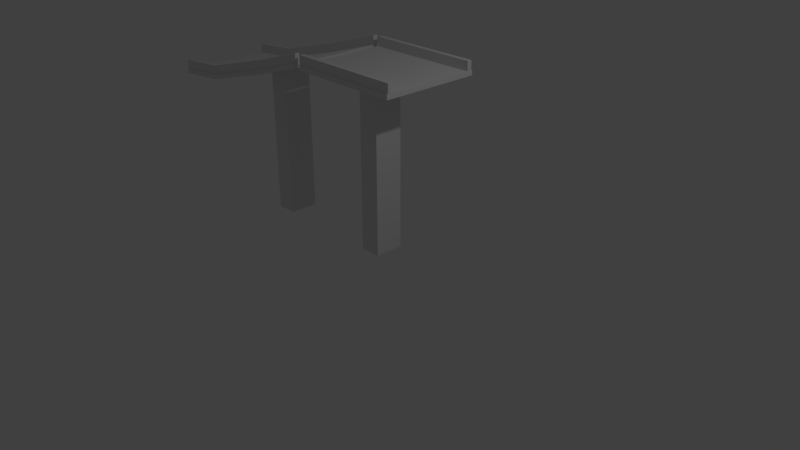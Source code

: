 # Source: bridge.blend  (saved by Blender 2.78.0; exported with 4.5.12 LTS)
import bpy
from mathutils import Matrix  # noqa: F401  (used for matrix-valued properties, if any)

bpy.ops.wm.read_factory_settings(use_empty=True)
scene = bpy.context.scene
scene.name = 'Scene'

# ---- collections
col_collection_1 = bpy.data.collections.new('Collection 1'); scene.collection.children.link(col_collection_1)

# ---- materials (node trees are filled in below, after node groups)
mat_highway07___default = bpy.data.materials.new('_highway07___Default')
mat_highway07___default.alpha_threshold = 0.0
mat_highway07___default.use_transparent_shadow = False
mat_highway07___default.roughness = 0.5
mat_highway_highwayinitialshadinggroup = bpy.data.materials.new('_highway_highwayinitialShadingGroup')
mat_highway_highwayinitialshadinggroup.alpha_threshold = 0.0
mat_highway_highwayinitialshadinggroup.use_transparent_shadow = False
mat_highway_highwayinitialshadinggroup.roughness = 0.5

# ---- material node trees

# ---- world
world_world = bpy.data.worlds.new('World'); scene.world = world_world
world_world.color = (0.05088, 0.05088, 0.05088)
world_world.use_sun_shadow = False
world_world.sun_shadow_jitter_overblur = 0.0
world_world.cycles.sampling_method = 'MANUAL'

# ---- cameras
cam_camera = bpy.data.cameras.new('Camera')
cam_camera.clip_end = 100.0
cam_camera.lens = 35.0
cam_camera.sensor_width = 32.0
cam_camera.sensor_height = 18.0
cam_camera.ortho_scale = 7.314
cam_camera.dof.focus_distance = 0.0
cam_camera.dof.aperture_fstop = 128.0

# ---- lights
light_lamp = bpy.data.lights.new('Lamp', 'POINT')
light_lamp.transmission_factor = 0.0
light_lamp.cutoff_distance = 30.0
light_lamp.energy = 100.0
light_lamp.shadow_buffer_clip_start = 1.001
light_lamp.shadow_soft_size = 0.1
light_lamp.shadow_maximum_resolution = 0.006
light_lamp.use_absolute_resolution = True

# ---- meshes
me_pcube010 = bpy.data.meshes.new('pCube010')
me_pcube010.from_pydata([(-29.9, -0.3484, -1.151), (-29.9, 36.47, -1.151), (-35.01, 35.12, -1.151), (-35.01, -0.3484, -1.151), (-29.9, 36.47, -8.16), (-35.01, 35.12, -8.16), (-29.9, -0.3484, -8.16), (-35.01, -0.3484, -8.16)], [], [(0, 1, 2, 3), (4, 5, 2, 1), (4, 6, 7, 5), (0, 3, 7, 6), (4, 1, 0, 6), (3, 2, 5, 7)])
_uv = me_pcube010.uv_layers.new(name='UVMap')
_uv.uv.foreach_set('vector', [0.01, 0.4042, 0.99, 0.4042, 0.99, 0.5251, 0.01, 0.5251, 0.176, 0.8602, 0.176, 0.9811, 0.01, 0.9811, 0.01, 0.8602, 0.99, 0.6771, 0.01, 0.6771, 0.01, 0.5562, 0.99, 0.5562, 0.176, 0.7082, 0.176, 0.8291, 0.01, 0.8291, 0.01, 0.7082, 0.99, 0.2071, 0.99, 0.3731, 0.01, 0.3731, 0.01, 0.2071, 0.01, 0.01, 0.99, 0.01, 0.99, 0.176, 0.01, 0.176])
me_pcube010.materials.append(mat_highway07___default)
me_pcube010.use_remesh_preserve_volume = False
me_pcube010.use_remesh_preserve_attributes = False
me_pcube010.use_mirror_vertex_groups = False
me_pcube010.update()
me_pcube010.normals_split_custom_set([tuple(v) for v in zip(*[iter([-2.067e-08, 0.0, 1.0, -2.067e-08, 0.0, 1.0, -2.067e-08, 0.0, 1.0, -2.067e-08, 0.0, 1.0, 1.995e-05, 1.0, 1.225e-05, 1.992e-05, 1.0, -1.121e-08, 1.992e-05, 1.0, 0.0, 1.995e-05, 1.0, -1.231e-05, 0.0, 0.0, -1.0, 0.0, 0.0, -1.0, 0.0, 0.0, -1.0, 0.0, 0.0, -1.0, 0.0, -1.0, 0.0, 0.0, -1.0, 0.0, 0.0, -1.0, 0.0, 0.0, -1.0, 0.0, 1.0, 0.0, 0.0, 1.0, 0.0, 0.0, 1.0, 0.0, 0.0, 1.0, 0.0, 0.0, -1.0, 0.0, 0.0, -1.0, 0.0, 0.0, -1.0, 0.0, 0.0, -1.0, 0.0, 0.0])] * 3)])
me_pcube4 = bpy.data.meshes.new('pCube4')
me_pcube4.from_pydata([(0.6525, 40.58, -1.564), (0.6525, 40.57, -1.564), (0.6625, 40.57, -1.564), (0.6625, 40.58, -1.564), (0.6525, 40.58, -1.574), (0.6625, 40.58, -1.574), (0.6525, 40.57, -1.574), (0.6625, 40.57, -1.574)], [], [(0, 1, 2, 3), (4, 0, 3, 5), (6, 4, 5, 7), (1, 6, 7, 2), (5, 3, 2, 7), (0, 4, 6, 1)])
_uv = me_pcube4.uv_layers.new(name='UVMap')
_uv.uv.foreach_set('vector', [0.375, 0.25, 0.375, 0.0, 0.625, 0.0, 0.625, 0.25, 0.375, 0.5, 0.375, 0.25, 0.625, 0.25, 0.625, 0.5, 0.375, 0.75, 0.375, 0.5, 0.625, 0.5, 0.625, 0.75, 0.375, 1.0, 0.375, 0.75, 0.625, 0.75, 0.625, 1.0, 0.875, 0.25, 0.625, 0.25, 0.625, 0.0, 0.875, 0.0, 0.375, 0.25, 0.125, 0.25, 0.125, 0.0, 0.375, 0.0])
me_pcube4.materials.append(mat_highway_highwayinitialshadinggroup)
me_pcube4.use_remesh_preserve_volume = False
me_pcube4.use_remesh_preserve_attributes = False
me_pcube4.use_mirror_vertex_groups = False
me_pcube4.update()
me_pcube4.normals_split_custom_set([tuple(v) for v in zip(*[iter([0.0, 0.0, 1.0, 0.0, 0.0, 1.0, 0.0, 0.0, 1.0, 0.0, 0.0, 1.0, 0.0, 1.0, 0.0, 0.0, 1.0, 0.0, 0.0, 1.0, 0.0, 0.0, 1.0, 0.0, 0.0, 0.0, -1.0, 0.0, 0.0, -1.0, 0.0, 0.0, -1.0, 0.0, 0.0, -1.0, 0.0, -1.0, 0.0, 0.0, -1.0, 0.0, 0.0, -1.0, 0.0, 0.0, -1.0, 0.0, 1.0, 0.0, 0.0, 1.0, 0.0, 0.0, 1.0, 0.0, 0.0, 1.0, 0.0, 0.0, -1.0, 0.0, 0.0, -1.0, 0.0, 0.0, -1.0, 0.0, 0.0, -1.0, 0.0, 0.0])] * 3)])
me_pcube006 = bpy.data.meshes.new('pCube006')
me_pcube006.from_pydata([(12.76, 40.57, 5.884), (12.76, 41.73, 5.884), (-14.77, 41.73, 5.884), (-14.77, 40.57, 5.884), (-14.77, 43.91, 4.49), (-14.77, 43.91, 5.623), (12.76, 43.91, 5.623), (12.76, 43.91, 4.49), (12.76, 40.57, -18.2), (-14.77, 40.57, -18.2), (-14.77, 41.73, -18.2), (12.76, 41.73, -18.2), (-14.77, 40.57, 2.793), (12.76, 40.57, 2.793), (-14.77, 41.73, 2.793), (12.76, 41.73, 2.793), (-14.77, 41.57, -6.194), (12.76, 41.57, -6.194), (12.76, 40.57, -6.194), (-14.77, 40.57, -6.194), (12.76, 43.91, -16.73), (12.76, 43.91, -17.89), (-14.77, 43.91, -17.89), (-14.77, 43.91, -16.73), (12.76, 40.57, -15.04), (12.76, 41.73, -15.04), (-14.77, 40.57, -15.04), (-14.77, 41.73, -15.04), (12.76, 41.73, 5.623), (-14.77, 41.73, 5.623), (-14.77, 41.73, 4.49), (12.76, 41.73, 4.49), (12.76, 41.73, -16.73), (-14.77, 41.73, -16.73), (-14.77, 41.73, -17.89), (12.76, 41.73, -17.89)], [], [(0, 1, 2, 3), (4, 5, 6, 7), (8, 9, 10, 11), (0, 3, 12, 13), (14, 12, 3, 2), (15, 1, 0, 13), (16, 14, 15, 17), (13, 18, 17, 15), (12, 19, 18, 13), (12, 14, 16, 19), (20, 21, 22, 23), (24, 8, 11, 25), (26, 9, 8, 24), (26, 27, 10, 9), (25, 17, 18, 24), (18, 19, 26, 24), (19, 16, 27, 26), (16, 17, 25, 27), (28, 29, 2, 1), (2, 29, 30, 14), (30, 31, 15, 14), (31, 28, 1, 15), (32, 33, 27, 25), (33, 34, 10, 27), (10, 34, 35, 11), (11, 35, 32, 25), (6, 5, 29, 28), (29, 5, 4, 30), (30, 4, 7, 31), (31, 7, 6, 28), (23, 33, 32, 20), (33, 23, 22, 34), (22, 21, 35, 34), (21, 20, 32, 35)])
me_pcube006.polygons.foreach_set('use_smooth', [0, 0, 0, 1, 1, 1, 1, 1, 1, 1, 0, 1, 1, 1, 1, 1, 1, 1, 1, 1, 1, 0, 1, 0, 0, 0, 0, 0, 0, 0, 0, 0, 0, 0])
_k = set([(0, 1), (0, 3), (0, 13), (1, 2), (1, 15), (1, 28), (2, 3), (2, 14), (3, 12), (8, 9), (8, 11), (8, 24), (9, 10), (9, 26), (10, 27), (11, 25), (12, 19), (13, 18), (14, 16), (15, 17), (15, 31), (16, 27), (17, 25), (18, 24), (19, 26), (25, 32), (27, 33), (28, 29), (29, 30), (30, 31), (32, 33)])
me_pcube006.attributes.new('sharp_edge', 'BOOLEAN', 'EDGE').data.foreach_set('value', [ (min(e.vertices), max(e.vertices)) in _k for e in me_pcube006.edges])
_uv = me_pcube006.uv_layers.new(name='UVMap')
_uv.uv.foreach_set('vector', [0.9777, 0.5548, 0.9777, 0.5305, 0.6442, 0.5305, 0.6442, 0.5548, 0.0115, 0.1144, 0.0115, 0.169, 0.775, 0.169, 0.775, 0.1144, 0.5838, 0.9847, 0.9173, 0.9847, 0.9173, 0.9604, 0.5838, 0.9604, 0.9522, 0.8674, 0.9522, 0.6283, 0.9056, 0.6283, 0.9056, 0.8674, 0.9283, 0.9265, 0.9123, 0.9449, 0.9613, 0.9875, 0.9773, 0.9692, 0.6451, 0.6778, 0.5961, 0.6352, 0.5801, 0.6535, 0.6292, 0.6962, 0.2874, 0.403, 0.0001, 0.4024, -0.0023, 0.9993, 0.2905, 0.9993, 0.6292, 0.6962, 0.7718, 0.8202, 0.7855, 0.8045, 0.6451, 0.6778, 0.9056, 0.6283, 0.7701, 0.6283, 0.7701, 0.8674, 0.9056, 0.8674, 0.9123, 0.9449, 0.9283, 0.9265, 0.7834, 0.805, 0.7696, 0.8208, 0.7725, 0.1128, 0.7725, 0.1687, 0.0089, 0.1687, 0.0089, 0.1128, 0.9122, 0.9423, 0.9624, 0.9859, 0.9783, 0.9676, 0.9281, 0.9239, 0.6368, 0.6283, 0.5891, 0.6283, 0.5891, 0.8674, 0.6368, 0.8674, 0.6293, 0.6988, 0.6453, 0.6804, 0.5951, 0.6368, 0.5791, 0.6551, 0.9281, 0.9239, 0.7855, 0.8045, 0.7718, 0.8202, 0.9122, 0.9423, 0.7701, 0.8674, 0.7701, 0.6283, 0.6368, 0.6283, 0.6368, 0.8674, 0.7696, 0.8208, 0.7834, 0.805, 0.6453, 0.6804, 0.6293, 0.6988, 0.2874, 0.403, 0.2905, 0.9993, 0.5724, 0.9993, 0.5757, 0.4026, 0.9354, 1.655, 0.6019, 1.655, 0.6019, 1.661, 0.9354, 1.661, 1.108, 1.455, 1.103, 1.455, 1.079, 1.455, 1.043, 1.455, 0.9936, 0.512, 0.9936, 0.0184, 0.7906, 0.0184, 0.7906, 0.512, 0.8686, 1.447, 0.8925, 1.447, 0.8979, 1.447, 0.8329, 1.447, 0.7876, 0.019, 0.7876, 0.5139, 0.9984, 0.5139, 0.9984, 0.019, 0.6329, 1.455, 0.6085, 1.455, 0.6019, 1.455, 0.6684, 1.455, 0.6623, 1.225, 0.6623, 1.232, 0.9958, 1.232, 0.9958, 1.225, 0.8314, 1.433, 0.838, 1.433, 0.8624, 1.433, 0.8979, 1.433, 0.9815, 0.586, 0.648, 0.586, 0.648, 0.632, 0.9815, 0.632, 0.9856, 0.9316, 0.9856, 0.8857, 0.9618, 0.8857, 0.9618, 0.9316, 0.9869, 0.6269, 0.9869, 0.581, 0.6534, 0.581, 0.6534, 0.6269, 0.7461, 0.9222, 0.7921, 0.9222, 0.7921, 0.8983, 0.7461, 0.8983, 0.6539, 0.5891, 0.6539, 0.635, 0.9874, 0.635, 0.9874, 0.5891, 0.6245, 0.9294, 0.6245, 0.8835, 0.6001, 0.8835, 0.6001, 0.9294, 0.9874, 0.5227, 0.6539, 0.5227, 0.6539, 0.5687, 0.9874, 0.5687, 0.9192, 0.9243, 0.9192, 0.8999, 0.8733, 0.8999, 0.8733, 0.9243])
me_pcube006.materials.append(mat_highway_highwayinitialshadinggroup)
me_pcube006.use_remesh_preserve_volume = False
me_pcube006.use_remesh_preserve_attributes = False
me_pcube006.use_mirror_vertex_groups = False
me_pcube006.update()
me_pcube006.normals_split_custom_set([tuple(v) for v in zip(*[iter([0.0, 0.0, 1.0, 0.0, 0.0, 1.0, 0.0, 0.0, 1.0, 0.0, 0.0, 1.0, 0.0, 1.0, 0.0, 0.0, 1.0, 0.0, 0.0, 1.0, 0.0, 0.0, 1.0, 0.0, 0.0, 0.0, -1.0, 0.0, 0.0, -1.0, 0.0, 0.0, -1.0, 0.0, 0.0, -1.0, 0.0, -1.0, 0.0, 0.0, -1.0, 0.0, 0.0, -1.0, 0.0, 0.0, -1.0, 0.0, -1.0, 0.0, 0.0, -1.0, 0.0, 0.0, -1.0, 0.0, 0.0, -1.0, 0.0, 0.0, 1.0, 0.0, 0.0, 1.0, 0.0, 0.0, 1.0, 0.0, 0.0, 1.0, 0.0, 0.0, 0.0, 1.0, 0.0001486, -5.387e-10, 0.9999, -0.0152, 0.0, 0.9999, -0.0152, 0.0, 1.0, 0.0001486, 1.0, 0.0, 0.0, 1.0, 0.0, 0.0, 1.0, 0.0, 0.0, 1.0, 0.0, 0.0, 0.0, -1.0, 0.0, 0.0, -1.0, 0.0, 0.0, -1.0, 0.0, 0.0, -1.0, 0.0, -1.0, 0.0, 0.0, -1.0, 0.0, 0.0, -1.0, 0.0, 0.0, -1.0, 0.0, 0.0, 0.0, 1.0, 0.0, 0.0, 1.0, 0.0, 0.0, 1.0, 0.0, 0.0, 1.0, 0.0, 1.0, 0.0, 0.0, 1.0, 0.0, 0.0, 1.0, 0.0, 0.0, 1.0, 0.0, 0.0, 0.0, -1.0, 0.0, 0.0, -1.0, 0.0, 0.0, -1.0, 0.0, 0.0, -1.0, 0.0, -1.0, 0.0, 0.0, -1.0, 0.0, 0.0, -1.0, 0.0, 0.0, -1.0, 0.0, 0.0, 1.0, 0.0, 0.0, 1.0, 0.0, 0.0, 1.0, 0.0, 0.0, 1.0, 0.0, 0.0, 0.0, -1.0, 0.0, 0.0, -1.0, 0.0, 0.0, -1.0, 0.0, 0.0, -1.0, 0.0, -1.0, 0.0, 0.0, -1.0, 0.0, 0.0, -1.0, 0.0, 0.0, -1.0, 0.0, 0.0, 0.0, 1.0, 0.0001486, 0.0, 1.0, 0.0001486, 5.427e-10, 0.9999, 0.0154, 0.0, 0.9999, 0.0154, 0.0, 1.0, 0.0, 0.0, 1.0, 1.213e-05, 0.0, 1.0, 0.0, 0.0, 1.0, 0.0, 0.0, 1.0, 0.0, 0.0, 1.0, 1.213e-05, 4.293e-05, 1.0, 1.222e-05, -5.387e-10, 0.9999, -0.0152, 4.293e-05, 1.0, 1.222e-05, 0.0, 1.0, 0.0, 0.0, 0.9999, -0.0152, -5.387e-10, 0.9999, -0.0152, 0.0, 1.0, 0.0, 0.0, 1.0, 0.0, 0.0, 1.0, 0.0, 0.0, 1.0, 0.0, 0.0, 1.0, 0.0, 0.0, 1.0, 0.0, 0.0, 0.9999, 0.0154, 5.427e-10, 0.9999, 0.0154, 0.0, 0.0, 0.0, 0.0, 0.0, 0.0, 0.0, 0.0, 0.0, 0.0, 0.0, 0.0, 0.0, 1.0, 0.0, 0.0, 1.0, 0.0, 0.0, 1.0, 0.0, 0.0, 1.0, 0.0, 0.0, 0.0, 0.0, 0.0, 0.0, 0.0, 0.0, 0.0, 0.0, 0.0, 0.0, 0.0, 0.0, 0.0, 1.0, 0.0, 0.0, 1.0, 0.0, 0.0, 1.0, 0.0, 0.0, 1.0, -1.0, 0.0, 0.0, -1.0, 0.0, 0.0, -1.0, 0.0, 0.0, -1.0, 0.0, 0.0, 0.0, 0.0, -1.0, 0.0, 0.0, -1.0, 0.0, 0.0, -1.0, 0.0, 0.0, -1.0, 1.0, 0.0, 0.0, 1.0, 0.0, 0.0, 1.0, 0.0, 0.0, 1.0, 0.0, 0.0, 0.0, 0.0, 1.0, 0.0, 0.0, 1.0, 0.0, 0.0, 1.0, 0.0, 0.0, 1.0, -1.0, 0.0, 0.0, -1.0, 0.0, 0.0, -1.0, 0.0, 0.0, -1.0, 0.0, 0.0, 0.0, 0.0, -1.0, 0.0, 0.0, -1.0, 0.0, 0.0, -1.0, 0.0, 0.0, -1.0, 1.0, 0.0, 0.0, 1.0, 0.0, 0.0, 1.0, 0.0, 0.0, 1.0, 0.0, 0.0])] * 3)])
me_pcube2 = bpy.data.meshes.new('pCube2')
me_pcube2.from_pydata([(4.704, 38.21, -9.381), (4.704, 38.2, -9.381), (4.714, 38.2, -9.381), (4.714, 38.21, -9.381), (4.704, 38.21, -9.391), (4.714, 38.21, -9.391), (4.704, 38.2, -9.391), (4.714, 38.2, -9.391)], [], [(0, 1, 2, 3), (4, 0, 3, 5), (6, 4, 5, 7), (1, 6, 7, 2), (5, 3, 2, 7), (0, 4, 6, 1)])
_uv = me_pcube2.uv_layers.new(name='UVMap')
_uv.uv.foreach_set('vector', [0.375, 0.25, 0.375, 0.0, 0.625, 0.0, 0.625, 0.25, 0.375, 0.5, 0.375, 0.25, 0.625, 0.25, 0.625, 0.5, 0.375, 0.75, 0.375, 0.5, 0.625, 0.5, 0.625, 0.75, 0.375, 1.0, 0.375, 0.75, 0.625, 0.75, 0.625, 1.0, 0.875, 0.25, 0.625, 0.25, 0.625, 0.0, 0.875, 0.0, 0.375, 0.25, 0.125, 0.25, 0.125, 0.0, 0.375, 0.0])
me_pcube2.materials.append(mat_highway_highwayinitialshadinggroup)
me_pcube2.use_remesh_preserve_volume = False
me_pcube2.use_remesh_preserve_attributes = False
me_pcube2.use_mirror_vertex_groups = False
me_pcube2.update()
me_pcube2.normals_split_custom_set([tuple(v) for v in zip(*[iter([0.0, 0.0, 1.0, 0.0, 0.0, 1.0, 0.0, 0.0, 1.0, 0.0, 0.0, 1.0, 0.0, 1.0, 0.0, 0.0, 1.0, 0.0, 0.0, 1.0, 0.0, 0.0, 1.0, 0.0, 0.0, 0.0, -1.0, 0.0, 0.0, -1.0, 0.0, 0.0, -1.0, 0.0, 0.0, -1.0, 0.0, -1.0, 0.0, 0.0, -1.0, 0.0, 0.0, -1.0, 0.0, 0.0, -1.0, 0.0, 1.0, 0.0, 0.0, 1.0, 0.0, 0.0, 1.0, 0.0, 0.0, 1.0, 0.0, 0.0, -1.0, 0.0, 0.0, -1.0, 0.0, 0.0, -1.0, 0.0, 0.0, -1.0, 0.0, 0.0])] * 3)])
me_pcube009 = bpy.data.meshes.new('pCube009')
me_pcube009.from_pydata([(-61.59, 29.91, 5.884), (-49.03, 31.07, 5.884), (-49.03, 32.23, 5.884), (-61.59, 31.06, 5.884), (-16.39, 43.91, 4.49), (-30.86, 39.43, 4.49), (-30.86, 39.43, 5.623), (-16.39, 43.91, 5.623), (-49.03, 32.23, -18.2), (-49.03, 31.07, -18.2), (-61.59, 29.91, -18.2), (-61.59, 31.06, -18.2), (-49.03, 31.07, 2.793), (-61.59, 29.91, 2.793), (-61.59, 31.06, 2.793), (-16.39, 41.73, 2.793), (-16.39, 41.73, 5.884), (-16.39, 40.57, 5.884), (-16.39, 40.57, 2.793), (-16.39, 41.57, -6.194), (-30.86, 37.08, -6.194), (-30.86, 37.24, 2.793), (-16.39, 40.57, -6.194), (-30.86, 36.09, 2.793), (-30.86, 36.09, -6.194), (-61.59, 30.9, -6.194), (-61.59, 29.91, -6.194), (-61.59, 33.25, -16.73), (-49.03, 34.41, -16.73), (-49.03, 34.41, -17.89), (-61.59, 33.25, -17.89), (-16.39, 40.57, -15.04), (-16.39, 40.57, -18.2), (-16.39, 41.73, -18.2), (-16.39, 41.73, -15.04), (-30.86, 36.09, -15.04), (-30.86, 36.09, -18.2), (-61.59, 29.91, -15.04), (-61.59, 31.06, -15.04), (-49.03, 31.07, -15.04), (-49.03, 31.07, -6.194), (-30.86, 37.24, -15.04), (-49.03, 32.23, 5.623), (-61.59, 31.06, 5.623), (-61.59, 31.06, 4.49), (-30.86, 37.24, 4.49), (-16.39, 41.73, 4.49), (-16.39, 41.73, 5.623), (-49.03, 32.23, -15.04), (-49.03, 32.23, -16.73), (-61.59, 31.06, -16.73), (-61.59, 31.06, -17.89), (-30.86, 37.24, -18.2), (-30.86, 37.24, -17.89), (-16.39, 41.73, -17.89), (-16.39, 41.73, -16.73), (-49.03, 34.41, 5.623), (-61.59, 33.25, 5.623), (-61.59, 33.25, 4.49), (-16.39, 43.91, -16.73), (-30.86, 39.43, -16.73), (-30.86, 37.24, -16.73), (-30.86, 39.43, -17.89), (-16.39, 43.91, -17.89), (-30.86, 37.24, 5.884), (-30.86, 36.09, 5.884), (-49.03, 34.41, 4.49), (-49.03, 32.06, -6.194), (-49.03, 32.23, 2.793), (-30.86, 37.24, 5.623), (-49.03, 32.23, 4.49), (-49.03, 32.23, -17.89)], [], [(0, 1, 2, 3), (4, 5, 6, 7), (8, 9, 10, 11), (12, 1, 0, 13), (14, 13, 0, 3), (15, 16, 17, 18), (19, 20, 21, 15), (18, 22, 19, 15), (18, 23, 24, 22), (13, 14, 25, 26), (27, 28, 29, 30), (31, 32, 33, 34), (31, 35, 36, 32), (37, 38, 11, 10), (34, 19, 22, 31), (39, 40, 26, 37), (26, 25, 38, 37), (41, 20, 19, 34), (2, 42, 43, 3), (3, 43, 44, 14), (21, 45, 46, 15), (46, 47, 16, 15), (48, 49, 50, 38), (50, 51, 11, 38), (33, 52, 53, 54), (33, 54, 55, 34), (42, 56, 57, 43), (43, 57, 58, 44), (46, 45, 5, 4), (46, 4, 7, 47), (59, 60, 61, 55), (50, 27, 30, 51), (53, 62, 63, 54), (63, 59, 55, 54), (17, 16, 64, 65), (66, 56, 6, 5), (33, 32, 36, 52), (18, 17, 65, 23), (67, 68, 21, 20), (12, 40, 24, 23), (59, 63, 62, 60), (39, 9, 36, 35), (31, 22, 24, 35), (48, 67, 20, 41), (16, 47, 69, 64), (68, 70, 45, 21), (34, 55, 61, 41), (8, 71, 53, 52), (47, 7, 6, 69), (70, 66, 5, 45), (28, 49, 61, 60), (71, 29, 62, 53), (65, 64, 2, 1), (52, 36, 9, 8), (23, 65, 1, 12), (60, 62, 29, 28), (35, 24, 40, 39), (64, 69, 42, 2), (41, 61, 49, 48), (69, 6, 56, 42), (58, 57, 56, 66), (25, 14, 68, 67), (13, 26, 40, 12), (37, 10, 9, 39), (38, 25, 67, 48), (14, 44, 70, 68), (11, 51, 71, 8), (44, 58, 66, 70), (27, 50, 49, 28), (51, 30, 29, 71)])
me_pcube009.polygons.foreach_set('use_smooth', [0, 0, 0, 1, 1, 1, 1, 1, 1, 1, 0, 1, 1, 1, 1, 1, 1, 1, 1, 1, 1, 0, 1, 0, 0, 0, 0, 0, 0, 0, 0, 0, 0, 0, 0, 0, 0, 1, 1, 1, 0, 1, 1, 1, 1, 1, 1, 0, 0, 0, 0, 0, 0, 0, 1, 0, 1, 1, 1, 0, 0, 1, 1, 1, 1, 1, 0, 0, 0, 0])
_k = set([(0, 1), (0, 3), (0, 13), (1, 65), (2, 3), (2, 64), (3, 14), (9, 10), (9, 36), (10, 11), (10, 37), (11, 38), (13, 26), (14, 25), (15, 16), (15, 19), (15, 46), (16, 17), (16, 47), (16, 64), (17, 18), (17, 65), (18, 22), (19, 34), (22, 31), (25, 38), (26, 37), (31, 32), (32, 33), (32, 36), (33, 34), (34, 55), (38, 50), (42, 43), (42, 69), (43, 44), (44, 70), (45, 46), (45, 70), (47, 69), (49, 50), (49, 61), (55, 61)])
me_pcube009.attributes.new('sharp_edge', 'BOOLEAN', 'EDGE').data.foreach_set('value', [ (min(e.vertices), max(e.vertices)) in _k for e in me_pcube009.edges])
_uv = me_pcube009.uv_layers.new(name='UVMap')
_uv.uv.foreach_set('vector', [0.6442, 0.5548, 0.7379, 0.5548, 0.7379, 0.5305, 0.6442, 0.5305, 0.775, 0.1144, 0.5364, 0.1144, 0.5364, 0.169, 0.775, 0.169, 0.8236, 0.9604, 0.8236, 0.9847, 0.9173, 0.9847, 0.9173, 0.9604, 0.9056, 0.6955, 0.9522, 0.6955, 0.9522, 0.6283, 0.9056, 0.6283, 0.9283, 0.9265, 0.9123, 0.9449, 0.9613, 0.9875, 0.9773, 0.9692, 0.6451, 0.6778, 0.5961, 0.6352, 0.5801, 0.6535, 0.6292, 0.6962, 0.2905, 0.9993, 0.2895, 0.8129, -0.0015, 0.8127, -0.0023, 0.9993, 0.6292, 0.6962, 0.7718, 0.8202, 0.7855, 0.8045, 0.6451, 0.6778, 0.9056, 0.8674, 0.9056, 0.7927, 0.7701, 0.7927, 0.7701, 0.8674, 0.9123, 0.9449, 0.9283, 0.9265, 0.7834, 0.805, 0.7696, 0.8208, 0.0089, 0.1128, 0.2235, 0.1128, 0.2235, 0.1687, 0.0089, 0.1687, 0.9122, 0.9423, 0.9624, 0.9859, 0.9783, 0.9676, 0.9281, 0.9239, 0.6368, 0.8674, 0.6368, 0.7927, 0.5891, 0.7927, 0.5891, 0.8674, 0.6293, 0.6988, 0.6453, 0.6804, 0.5951, 0.6368, 0.5791, 0.6551, 0.9281, 0.9239, 0.7855, 0.8045, 0.7718, 0.8202, 0.9122, 0.9423, 0.6368, 0.6955, 0.7701, 0.6955, 0.7701, 0.6283, 0.6368, 0.6283, 0.7696, 0.8208, 0.7834, 0.805, 0.6453, 0.6804, 0.6293, 0.6988, 0.5734, 0.8128, 0.2895, 0.8129, 0.2905, 0.9993, 0.5724, 0.9993, 0.6956, 1.661, 0.6956, 1.655, 0.6019, 1.655, 0.6019, 1.661, 1.108, 1.455, 1.103, 1.455, 1.079, 1.455, 1.043, 1.455, 0.7906, 0.1727, 0.9936, 0.1727, 0.9936, 0.0184, 0.7906, 0.0184, 0.8686, 1.447, 0.8925, 1.447, 0.8979, 1.447, 0.8329, 1.447, 0.9984, 0.3748, 0.7876, 0.3748, 0.7876, 0.5139, 0.9984, 0.5139, 0.6329, 1.455, 0.6085, 1.455, 0.6019, 1.455, 0.6684, 1.455, 0.9958, 1.225, 0.8916, 1.225, 0.8916, 1.232, 0.9958, 1.232, 0.8314, 1.433, 0.838, 1.433, 0.8624, 1.433, 0.8979, 1.433, 0.7417, 0.632, 0.7417, 0.586, 0.648, 0.586, 0.648, 0.632, 0.9856, 0.9316, 0.9856, 0.8857, 0.9618, 0.8857, 0.9618, 0.9316, 0.6534, 0.6269, 0.7576, 0.6269, 0.7576, 0.581, 0.6534, 0.581, 0.7461, 0.9222, 0.7921, 0.9222, 0.7921, 0.8983, 0.7461, 0.8983, 0.9874, 0.5891, 0.8832, 0.5891, 0.8832, 0.635, 0.9874, 0.635, 0.6245, 0.9294, 0.6245, 0.8835, 0.6001, 0.8835, 0.6001, 0.9294, 0.7581, 0.5687, 0.7581, 0.5227, 0.6539, 0.5227, 0.6539, 0.5687, 0.9192, 0.9243, 0.9192, 0.8999, 0.8733, 0.8999, 0.8733, 0.9243, 0.9777, 0.5548, 0.9777, 0.5305, 0.8735, 0.5305, 0.8735, 0.5548, 0.226, 0.1144, 0.226, 0.169, 0.5364, 0.169, 0.5364, 0.1144, 0.5838, 0.9604, 0.5838, 0.9847, 0.688, 0.9847, 0.688, 0.9604, 0.9056, 0.8674, 0.9522, 0.8674, 0.9522, 0.7927, 0.9056, 0.7927, 0.2883, 0.5705, -0.0006, 0.5701, -0.0015, 0.8127, 0.2895, 0.8129, 0.9056, 0.6955, 0.7701, 0.6955, 0.7701, 0.7927, 0.9056, 0.7927, 0.7725, 0.1128, 0.7725, 0.1687, 0.5338, 0.1687, 0.5338, 0.1128, 0.6368, 0.6955, 0.5891, 0.6955, 0.5891, 0.7927, 0.6368, 0.7927, 0.6368, 0.8674, 0.7701, 0.8674, 0.7701, 0.7927, 0.6368, 0.7927, 0.5748, 0.5703, 0.2883, 0.5705, 0.2895, 0.8129, 0.5734, 0.8128, 0.9354, 1.661, 0.9354, 1.655, 0.8312, 1.655, 0.8312, 1.661, 0.7906, 0.3733, 0.9936, 0.3733, 0.9936, 0.1727, 0.7906, 0.1727, 0.9984, 0.019, 0.7876, 0.019, 0.7876, 0.1737, 0.9984, 0.1737, 0.756, 1.225, 0.756, 1.232, 0.8916, 1.232, 0.8916, 1.225, 0.9815, 0.632, 0.9815, 0.586, 0.8773, 0.586, 0.8773, 0.632, 0.8932, 0.6269, 0.8932, 0.581, 0.7576, 0.581, 0.7576, 0.6269, 0.7476, 0.5891, 0.7476, 0.635, 0.8832, 0.635, 0.8832, 0.5891, 0.8937, 0.5687, 0.8937, 0.5227, 0.7581, 0.5227, 0.7581, 0.5687, 0.8735, 0.5548, 0.8735, 0.5305, 0.7379, 0.5305, 0.7379, 0.5548, 0.688, 0.9604, 0.688, 0.9847, 0.8236, 0.9847, 0.8236, 0.9604, 0.9056, 0.7927, 0.9522, 0.7927, 0.9522, 0.6955, 0.9056, 0.6955, 0.5338, 0.1128, 0.5338, 0.1687, 0.2235, 0.1687, 0.2235, 0.1128, 0.6368, 0.7927, 0.7701, 0.7927, 0.7701, 0.6955, 0.6368, 0.6955, 0.8312, 1.661, 0.8312, 1.655, 0.6956, 1.655, 0.6956, 1.661, 0.9984, 0.1737, 0.7876, 0.1737, 0.7876, 0.3748, 0.9984, 0.3748, 0.8773, 0.632, 0.8773, 0.586, 0.7417, 0.586, 0.7417, 0.632, 0.0115, 0.1144, 0.0115, 0.169, 0.226, 0.169, 0.226, 0.1144, 0.2874, 0.403, 0.0001, 0.4024, -0.0006, 0.5701, 0.2883, 0.5705, 0.9056, 0.6283, 0.7701, 0.6283, 0.7701, 0.6955, 0.9056, 0.6955, 0.6368, 0.6283, 0.5891, 0.6283, 0.5891, 0.6955, 0.6368, 0.6955, 0.5757, 0.4026, 0.2874, 0.403, 0.2883, 0.5705, 0.5748, 0.5703, 0.7906, 0.512, 0.9936, 0.512, 0.9936, 0.3733, 0.7906, 0.3733, 0.6623, 1.225, 0.6623, 1.232, 0.756, 1.232, 0.756, 1.225, 0.9869, 0.6269, 0.9869, 0.581, 0.8932, 0.581, 0.8932, 0.6269, 0.6539, 0.5891, 0.6539, 0.635, 0.7476, 0.635, 0.7476, 0.5891, 0.9874, 0.5687, 0.9874, 0.5227, 0.8937, 0.5227, 0.8937, 0.5687])
me_pcube009.materials.append(mat_highway_highwayinitialshadinggroup)
me_pcube009.use_remesh_preserve_volume = False
me_pcube009.use_remesh_preserve_attributes = False
me_pcube009.use_mirror_vertex_groups = False
me_pcube009.update()
me_pcube009.normals_split_custom_set([tuple(v) for v in zip(*[iter([0.0, 0.0, 1.0, 0.0, 0.0, 1.0, 0.0, 0.0, 1.0, 0.0, 0.0, 1.0, -0.07611, 0.9971, 1.063e-05, -0.07611, 0.9971, -9.725e-09, -0.07611, 0.9971, 0.0, -0.07611, 0.9971, -1.068e-05, 0.0, 0.0, -1.0, 0.0, 0.0, -1.0, 0.0, 0.0, -1.0, 0.0, 0.0, -1.0, -1.475e-06, -1.0, -8.629e-06, -1.141e-05, -1.0, 0.0, 4.97e-06, -1.0, -4.428e-06, 4.955e-06, -1.0, 4.425e-06, -1.0, 0.0, 0.0, -1.0, 0.0, 0.0, -1.0, 0.0, 0.0, -1.0, 0.0, 0.0, 1.0, 0.0, 0.0, 1.0, 0.0, 0.0, 1.0, 0.0, 0.0, 1.0, 0.0, 0.0, -0.0761, 0.9971, 9.65e-05, -0.03791, 0.9993, 0.000103, -0.0382, 0.9992, -0.00838, -0.0761, 0.9971, -0.008988, 1.0, 0.0, 0.0, 1.0, 0.0, 0.0, 1.0, 0.0, 0.0, 1.0, 0.0, 0.0, 0.07611, -0.9971, -1.067e-05, 0.0381, -0.9993, 1.165e-05, 0.0381, -0.9993, -2.344e-05, 0.07611, -0.9971, -1.067e-05, -1.0, 0.0, 0.0, -1.0, 0.0, 0.0, -1.0, 0.0, 0.0, -1.0, 0.0, 0.0, -5.007e-06, 1.0, 0.0, -5.022e-06, 1.0, -4.428e-06, -5.022e-06, 1.0, 4.407e-06, -5.007e-06, 1.0, -4.032e-09, 1.0, 0.0, 0.0, 1.0, 0.0, 0.0, 1.0, 0.0, 0.0, 1.0, 0.0, 0.0, 0.07611, -0.9971, -1.067e-05, 0.0381, -0.9993, 1.165e-05, 0.03808, -0.9993, 0.0001171, 0.07611, -0.9971, -9.725e-09, -1.0, 0.0, 0.0, -1.0, 0.0, 0.0, -1.0, 0.0, 0.0, -1.0, 0.0, 0.0, 1.0, 0.0, 0.0, 1.0, 0.0, 0.0, 1.0, 0.0, 0.0, 1.0, 0.0, 0.0, -1.46e-06, -1.0, -8.629e-06, -1.49e-06, -1.0, 0.0, 4.962e-06, -1.0, 4.425e-06, 4.962e-06, -1.0, 4.425e-06, -1.0, 0.0, 0.0, -1.0, 0.0, 0.0, -1.0, 0.0, 0.0, -1.0, 0.0, 0.0, -0.03818, 0.9992, 0.009192, -0.03791, 0.9993, 0.000103, -0.0761, 0.9971, 9.65e-05, -0.07608, 0.9971, 0.009092, 2.337e-05, 1.0, 0.0, 2.337e-05, 1.0, -1.573e-08, 1.593e-05, 1.0, -3.672e-10, -4.902e-06, 1.0, 0.0, -4.902e-06, 1.0, 0.0, 1.593e-05, 1.0, -3.672e-10, 1.59e-05, 1.0, 0.0, 3.611e-05, 0.9999, -0.01107, -0.0382, 0.9992, -0.00838, -0.03808, 0.9993, 0.0, -0.07611, 0.9971, -1.068e-05, -0.0761, 0.9971, -0.008988, 0.0, 0.0, 0.0, 0.0, 0.0, 0.0, 0.0, 0.0, 0.0, 0.0, 0.0, 0.0, -7.302e-07, 1.0, 0.009214, 2.325e-05, 1.0, -1.573e-08, -4.947e-06, 1.0, -4.032e-09, 2.027e-05, 1.0, 0.009197, 4.777e-05, 1.0, 2.291e-09, 4.777e-05, 1.0, 2.291e-09, 0.0, -1.0, 0.0, 0.0, -1.0, 0.0, -0.07611, 0.9971, 7.465e-05, -0.07611, 0.9971, -9.725e-09, -0.07611, 0.9971, 0.0, -0.07611, 0.9971, -1.068e-05, 0.0, 0.0, 0.0, 0.0, 0.0, 0.0, 0.0, 0.0, 0.0, 0.0, 0.0, 0.0, 0.0, 0.0, 1.0, 0.0, 0.0, 1.0, 0.0, 0.0, 1.0, 0.0, 0.0, 1.0, -1.0, 0.0, 0.0, -1.0, 0.0, 0.0, -1.0, 0.0, 0.0, -1.0, 0.0, 0.0, 0.0, 0.0, -1.0, 0.0, 0.0, -1.0, 0.0, 0.0, -1.0, 0.0, 0.0, -1.0, 1.0, 0.0, 0.0, 1.0, 0.0, 0.0, 1.0, 0.0, 0.0, 1.0, 0.0, 0.0, 0.0, 0.0, 1.0, 0.0, 0.0, 1.0, 0.0, 0.0, 1.0, 0.0, 0.0, 1.0, -1.0, 0.0, 0.0, -1.0, 0.0, 0.0, -1.0, 0.0, 0.0, -1.0, 0.0, 0.0, 0.0, 0.0, -1.0, 0.0, 0.0, -1.0, 0.0, 0.0, -1.0, 0.0, 0.0, -1.0, 1.0, 0.0, 0.0, 1.0, 0.0, 0.0, 1.0, 0.0, 0.0, 1.0, 0.0, 0.0, 8.543e-08, 0.0, 1.0, 8.543e-08, 0.0, 1.0, 8.543e-08, 0.0, 1.0, 8.543e-08, 0.0, 1.0, 2.334e-05, 1.0, -1.163e-08, 2.334e-05, 1.0, 0.0, 2.334e-05, 1.0, -1.278e-05, 2.334e-05, 1.0, 1.272e-05, 0.0, 0.0, -1.0, 0.0, 0.0, -1.0, 0.0, 0.0, -1.0, 0.0, 0.0, -1.0, 0.07611, -0.9971, -1.067e-05, 0.07611, -0.9971, 0.0, 0.03808, -0.9993, 0.0, 0.0381, -0.9993, 1.165e-05, 1.985e-05, 1.0, 0.0001025, -8.598e-06, 1.0, -0.008609, -0.0382, 0.9992, -0.00838, -0.03791, 0.9993, 0.000103, -1.475e-06, -1.0, -8.629e-06, -1.49e-06, -1.0, 0.0, 0.0381, -0.9993, -2.344e-05, 0.0381, -0.9993, 1.165e-05, -0.07611, 0.9971, -1.068e-05, -0.07611, 0.9971, 1.063e-05, -0.07611, 0.9971, -9.725e-09, -0.07611, 0.9971, 0.0, -1.46e-06, -1.0, -8.629e-06, -1.14e-05, -1.0, -1.573e-08, 0.03808, -0.9993, 0.0001171, 0.0381, -0.9993, 1.165e-05, 0.07611, -0.9971, -1.067e-05, 0.07611, -0.9971, -1.067e-05, 0.0381, -0.9993, -2.344e-05, 0.0381, -0.9993, 1.165e-05, -7.302e-07, 1.0, 0.009214, 1.985e-05, 1.0, 0.0001025, -0.03791, 0.9993, 0.000103, -0.03818, 0.9992, 0.009192, -0.07611, 0.9971, -1.068e-05, -0.07611, 0.9971, 7.465e-05, -0.03808, 0.9993, -2.136e-08, -0.03808, 0.9993, 0.0, -8.598e-06, 1.0, -0.008609, 2.322e-05, 1.0, 0.0, -0.03808, 0.9993, 0.0, -0.0382, 0.9992, -0.00838, -0.07608, 0.9971, 0.009092, -0.07611, 0.9971, 7.465e-05, -0.03808, 0.9993, -2.136e-08, -0.03818, 0.9992, 0.009192, 2.337e-05, 1.0, -1.163e-08, 2.337e-05, 1.0, 0.0, 2.337e-05, 1.0, -1.278e-05, 2.337e-05, 1.0, 1.272e-05, -3.018e-08, 0.0, 1.0, -3.018e-08, 0.0, 1.0, -3.018e-08, 0.0, 1.0, -3.018e-08, 0.0, 1.0, 0.0, 0.0, -1.0, 0.0, 0.0, -1.0, 0.0, 0.0, -1.0, 0.0, 0.0, -1.0, 0.0, 0.0, 1.0, 0.0, 0.0, 1.0, 0.0, 0.0, 1.0, 0.0, 0.0, 1.0, 0.0, 0.0, -1.0, 0.0, 0.0, -1.0, 0.0, 0.0, -1.0, 0.0, 0.0, -1.0, 6.805e-08, 0.0, 1.0, 6.805e-08, 0.0, 1.0, 6.805e-08, 0.0, 1.0, 6.805e-08, 0.0, 1.0, 3.629e-07, 0.0, -1.0, 3.629e-07, 0.0, -1.0, 3.629e-07, 0.0, -1.0, 3.629e-07, 0.0, -1.0, 0.0381, -0.9993, 1.165e-05, 0.03808, -0.9993, 0.0, -1.141e-05, -1.0, 0.0, -1.475e-06, -1.0, -8.629e-06, 2.322e-05, 1.0, -1.278e-05, 2.322e-05, 1.0, 1.272e-05, 2.325e-05, 1.0, -1.163e-08, 2.325e-05, 1.0, 0.0, 0.0381, -0.9993, 1.165e-05, 0.0381, -0.9993, -2.344e-05, -1.49e-06, -1.0, 0.0, -1.46e-06, -1.0, -8.629e-06, -0.03808, 0.9993, 0.0, -0.03808, 0.9993, -2.136e-08, 2.337e-05, 1.0, -1.573e-08, 2.337e-05, 1.0, 0.0, -0.03818, 0.9992, 0.009192, -0.03808, 0.9993, -2.136e-08, 2.325e-05, 1.0, -1.573e-08, -7.302e-07, 1.0, 0.009214, 2.404e-08, 0.0, 1.0, 2.404e-08, 0.0, 1.0, 2.404e-08, 0.0, 1.0, 2.404e-08, 0.0, 1.0, -4.992e-06, 1.0, -4.032e-09, -4.992e-06, 1.0, 0.0, -4.992e-06, 1.0, -4.428e-06, -4.992e-06, 1.0, 4.407e-06, -2.272e-06, 1.0, 9.908e-05, 3.611e-05, 0.9999, -0.01107, -8.598e-06, 1.0, -0.008609, 1.985e-05, 1.0, 0.0001025, 4.955e-06, -1.0, 4.425e-06, 4.962e-06, -1.0, 4.425e-06, -1.49e-06, -1.0, 0.0, -1.475e-06, -1.0, -8.629e-06, 4.962e-06, -1.0, 4.425e-06, 4.97e-06, -1.0, 4.407e-06, -1.14e-05, -1.0, -1.573e-08, -1.46e-06, -1.0, -8.629e-06, 2.027e-05, 1.0, 0.009197, -2.272e-06, 1.0, 9.908e-05, 1.985e-05, 1.0, 0.0001025, -7.302e-07, 1.0, 0.009214, 3.611e-05, 0.9999, -0.01107, 1.59e-05, 1.0, 0.0, 2.322e-05, 1.0, 0.0, -8.598e-06, 1.0, -0.008609, -4.739e-06, 1.0, -4.032e-09, -4.739e-06, 1.0, 0.0, -4.724e-06, 1.0, -4.428e-06, -4.724e-06, 1.0, 4.407e-06, 0.0, 0.0, -1.0, 0.0, 0.0, -1.0, 0.0, 0.0, -1.0, 0.0, 0.0, -1.0, 0.0, 0.0, 1.0, 0.0, 0.0, 1.0, 0.0, 0.0, 1.0, 0.0, 0.0, 1.0, 0.0, 0.0, -1.0, 0.0, 0.0, -1.0, 0.0, 0.0, -1.0, 0.0, 0.0, -1.0])] * 3)])
me_pcube5 = bpy.data.meshes.new('pCube5')
me_pcube5.from_pydata([(1.632, -0.3484, -1.151), (1.632, 41.02, -1.151), (-3.473, 41.02, -1.151), (-3.473, -0.3484, -1.151), (1.632, 41.02, -8.16), (-3.473, 41.02, -8.16), (1.632, -0.3484, -8.16), (-3.473, -0.3484, -8.16)], [], [(0, 1, 2, 3), (4, 5, 2, 1), (4, 6, 7, 5), (0, 3, 7, 6), (4, 1, 0, 6), (3, 2, 5, 7)])
_uv = me_pcube5.uv_layers.new(name='UVMap')
_uv.uv.foreach_set('vector', [0.01, 0.4042, 0.99, 0.4042, 0.99, 0.5251, 0.01, 0.5251, 0.176, 0.8602, 0.176, 0.9811, 0.01, 0.9811, 0.01, 0.8602, 0.99, 0.6771, 0.01, 0.6771, 0.01, 0.5562, 0.99, 0.5562, 0.176, 0.7082, 0.176, 0.8291, 0.01, 0.8291, 0.01, 0.7082, 0.99, 0.2071, 0.99, 0.3731, 0.01, 0.3731, 0.01, 0.2071, 0.01, 0.01, 0.99, 0.01, 0.99, 0.176, 0.01, 0.176])
me_pcube5.materials.append(mat_highway07___default)
me_pcube5.use_remesh_preserve_volume = False
me_pcube5.use_remesh_preserve_attributes = False
me_pcube5.use_mirror_vertex_groups = False
me_pcube5.update()
me_pcube5.normals_split_custom_set([tuple(v) for v in zip(*[iter([0.0, 0.0, 1.0, 0.0, 0.0, 1.0, 0.0, 0.0, 1.0, 0.0, 0.0, 1.0, 0.0, 1.0, 0.0, 0.0, 1.0, 0.0, 0.0, 1.0, 0.0, 0.0, 1.0, 0.0, 0.0, 0.0, -1.0, 0.0, 0.0, -1.0, 0.0, 0.0, -1.0, 0.0, 0.0, -1.0, 0.0, -1.0, 0.0, 0.0, -1.0, 0.0, 0.0, -1.0, 0.0, 0.0, -1.0, 0.0, 1.0, 0.0, 0.0, 1.0, 0.0, 0.0, 1.0, 0.0, 0.0, 1.0, 0.0, 0.0, -1.0, 0.0, 0.0, -1.0, 0.0, 0.0, -1.0, 0.0, 0.0, -1.0, 0.0, 0.0])] * 3)])
me_pcube1 = bpy.data.meshes.new('pCube1')
me_pcube1.from_pydata([(3.586, 40.58, 6.193), (3.586, 40.57, 6.193), (3.596, 40.57, 6.193), (3.596, 40.58, 6.193), (3.586, 40.58, 6.182), (3.596, 40.58, 6.182), (3.586, 40.57, 6.182), (3.596, 40.57, 6.182)], [], [(0, 1, 2, 3), (4, 0, 3, 5), (6, 4, 5, 7), (1, 6, 7, 2), (5, 3, 2, 7), (0, 4, 6, 1)])
_uv = me_pcube1.uv_layers.new(name='UVMap')
_uv.uv.foreach_set('vector', [0.375, 0.25, 0.375, 0.0, 0.625, 0.0, 0.625, 0.25, 0.375, 0.5, 0.375, 0.25, 0.625, 0.25, 0.625, 0.5, 0.375, 0.75, 0.375, 0.5, 0.625, 0.5, 0.625, 0.75, 0.375, 1.0, 0.375, 0.75, 0.625, 0.75, 0.625, 1.0, 0.875, 0.25, 0.625, 0.25, 0.625, 0.0, 0.875, 0.0, 0.375, 0.25, 0.125, 0.25, 0.125, 0.0, 0.375, 0.0])
me_pcube1.materials.append(mat_highway_highwayinitialshadinggroup)
me_pcube1.use_remesh_preserve_volume = False
me_pcube1.use_remesh_preserve_attributes = False
me_pcube1.use_mirror_vertex_groups = False
me_pcube1.update()
me_pcube1.normals_split_custom_set([tuple(v) for v in zip(*[iter([0.0, 0.0, 1.0, 0.0, 0.0, 1.0, 0.0, 0.0, 1.0, 0.0, 0.0, 1.0, 0.0, 1.0, 0.0, 0.0, 1.0, 0.0, 0.0, 1.0, 0.0, 0.0, 1.0, 0.0, 0.0, 0.0, -1.0, 0.0, 0.0, -1.0, 0.0, 0.0, -1.0, 0.0, 0.0, -1.0, 0.0, -1.0, 0.0, 0.0, -1.0, 0.0, 0.0, -1.0, 0.0, 0.0, -1.0, 0.0, 1.0, 0.0, 0.0, 1.0, 0.0, 0.0, 1.0, 0.0, 0.0, 1.0, 0.0, 0.0, -1.0, 0.0, 0.0, -1.0, 0.0, 0.0, -1.0, 0.0, 0.0, -1.0, 0.0, 0.0])] * 3)])

# ---- objects
ob_pcube010 = bpy.data.objects.new('pCube010', me_pcube010)
ob_pcube4 = bpy.data.objects.new('pCube4', me_pcube4)
ob_pcube006 = bpy.data.objects.new('pCube006', me_pcube006)
ob_pcube2 = bpy.data.objects.new('pCube2', me_pcube2)
ob_pcube009 = bpy.data.objects.new('pCube009', me_pcube009)
ob_pcube5 = bpy.data.objects.new('pCube5', me_pcube5)
ob_pcube1 = bpy.data.objects.new('pCube1', me_pcube1)
ob_lamp = bpy.data.objects.new('Lamp', light_lamp)
ob_camera = bpy.data.objects.new('Camera', cam_camera)

# ---- transforms, parenting, visibility, modifiers, constraints
ob_pcube010.location = (0.0, 0.0, 0.0)
ob_pcube010.rotation_euler = (1.571, -0.0, 0.0)
ob_pcube010.scale = (0.05685, 0.05685, 0.05685)
ob_pcube010.lineart.crease_threshold = 0.0
ob_pcube4.location = (0.0, 0.0, 0.0)
ob_pcube4.rotation_euler = (1.571, -0.0, 0.0)
ob_pcube4.scale = (0.05685, 0.05685, 0.05685)
ob_pcube4.lineart.crease_threshold = 0.0
ob_pcube006.location = (0.0, 0.0, 0.0)
ob_pcube006.rotation_euler = (1.571, -0.0, 0.0)
ob_pcube006.scale = (0.05685, 0.05685, 0.05685)
ob_pcube006.lineart.crease_threshold = 0.0
ob_pcube2.location = (0.0, 0.0, 0.0)
ob_pcube2.rotation_euler = (1.571, -0.0, 0.0)
ob_pcube2.scale = (0.05685, 0.05685, 0.05685)
ob_pcube2.lineart.crease_threshold = 0.0
ob_pcube009.location = (0.0, 0.0, 0.0)
ob_pcube009.rotation_euler = (1.571, -0.0, 0.0)
ob_pcube009.scale = (0.05685, 0.05685, 0.05685)
ob_pcube009.lineart.crease_threshold = 0.0
ob_pcube5.location = (0.0, 0.0, 0.0)
ob_pcube5.rotation_euler = (1.571, -0.0, 0.0)
ob_pcube5.scale = (0.05685, 0.05685, 0.05685)
ob_pcube5.lineart.crease_threshold = 0.0
ob_pcube1.location = (0.0, 0.0, 0.0)
ob_pcube1.rotation_euler = (1.571, -0.0, 0.0)
ob_pcube1.scale = (0.05685, 0.05685, 0.05685)
ob_pcube1.lineart.crease_threshold = 0.0
ob_lamp.location = (4.076, 1.005, 5.904)
ob_lamp.rotation_euler = (0.6503, 0.05522, 1.866)
ob_lamp.lock_rotations_4d = False
ob_lamp.empty_display_type = 'ARROWS'
ob_lamp.color = (0.0, 0.0, 0.0, 0.0)
ob_lamp.lineart.crease_threshold = 0.0
ob_camera.location = (7.481, -6.508, 5.344)
ob_camera.rotation_euler = (1.109, 0.0, 0.8149)
ob_camera.lock_rotations_4d = False
ob_camera.empty_display_type = 'ARROWS'
ob_camera.color = (0.0, 0.0, 0.0, 0.0)
ob_camera.display_type = 'WIRE'
ob_camera.lineart.crease_threshold = 0.0

# ---- collection membership
col_collection_1.objects.link(ob_pcube010)
col_collection_1.objects.link(ob_pcube4)
col_collection_1.objects.link(ob_pcube006)
col_collection_1.objects.link(ob_pcube2)
col_collection_1.objects.link(ob_pcube009)
col_collection_1.objects.link(ob_pcube5)
col_collection_1.objects.link(ob_pcube1)
col_collection_1.objects.link(ob_lamp)
col_collection_1.objects.link(ob_camera)

# ---- scene / render settings (as saved in the file)
scene.camera = ob_camera
scene.frame_start = 1; scene.frame_end = 250; scene.frame_set(1)
scene.render.engine = 'BLENDER_EEVEE_NEXT'
scene.render.resolution_percentage = 50
scene.render.dither_intensity = 0.0
scene.cycles.use_denoising = False
scene.cycles.samples = 128
scene.cycles.sampling_pattern = 'TABULATED_SOBOL'
scene.cycles.light_sampling_threshold = 0.0
scene.cycles.use_adaptive_sampling = False
scene.cycles.use_light_tree = False
scene.cycles.blur_glossy = 0.0
scene.cycles.sample_clamp_indirect = 0.0
scene.view_settings.view_transform = 'Standard'
bpy.context.view_layer.update()
